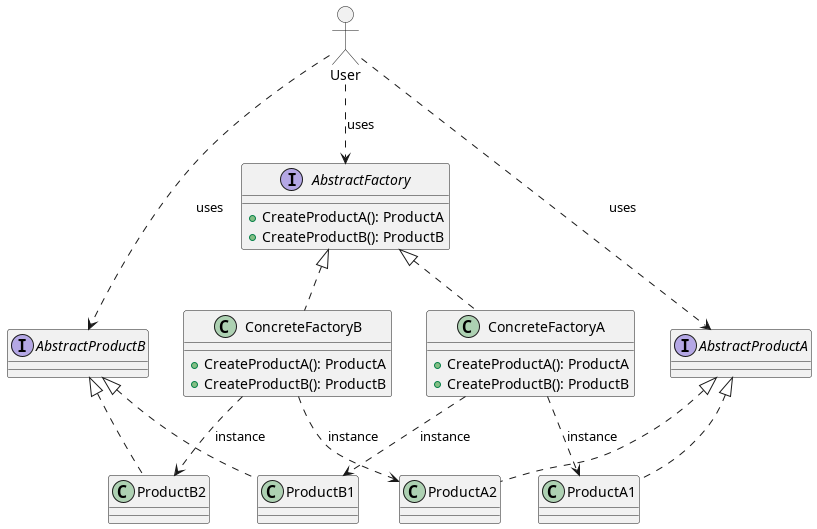

The diagram above was rendered by PlantUML. Its source (embedded in the PNG):
@startuml
allowmixing
interface AbstractFactory {
    + CreateProductA(): ProductA
    + CreateProductB(): ProductB
}

class ConcreteFactoryA implements AbstractFactory {
    + CreateProductA(): ProductA
    + CreateProductB(): ProductB
}

class ConcreteFactoryB implements AbstractFactory {
    + CreateProductA(): ProductA
    + CreateProductB(): ProductB
}

interface AbstractProductA  {}
interface AbstractProductB {}

Class ProductA1 implements AbstractProductA
Class ProductB1 implements AbstractProductB

Class ProductA2 implements AbstractProductA
Class ProductB2 implements AbstractProductB

ConcreteFactoryA ..> ProductA1: instance
ConcreteFactoryA ..> ProductB1: instance
ConcreteFactoryB ..> ProductA2: instance
ConcreteFactoryB ..> ProductB2: instance

actor User

User ..> AbstractFactory: uses
User ..> AbstractProductA: uses
User ..> AbstractProductB: uses

@enduml